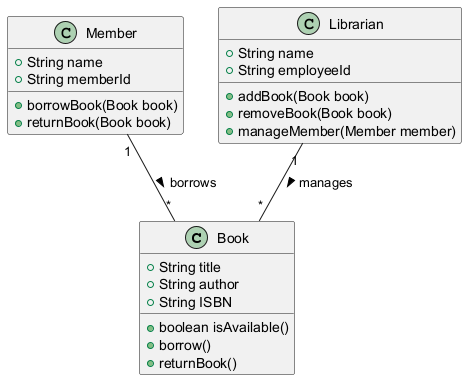

The diagram above was rendered by PlantUML. Its source (embedded in the PNG):
@startuml
class Book {
    +String title
    +String author
    +String ISBN
    +boolean isAvailable()
    +borrow()
    +returnBook()
}

class Member {
    +String name
    +String memberId
    +borrowBook(Book book)
    +returnBook(Book book)
}

class Librarian {
    +String name
    +String employeeId
    +addBook(Book book)
    +removeBook(Book book)
    +manageMember(Member member)
}

Member "1" -- "*" Book : borrows >
Librarian "1" -- "*" Book : manages >
@enduml